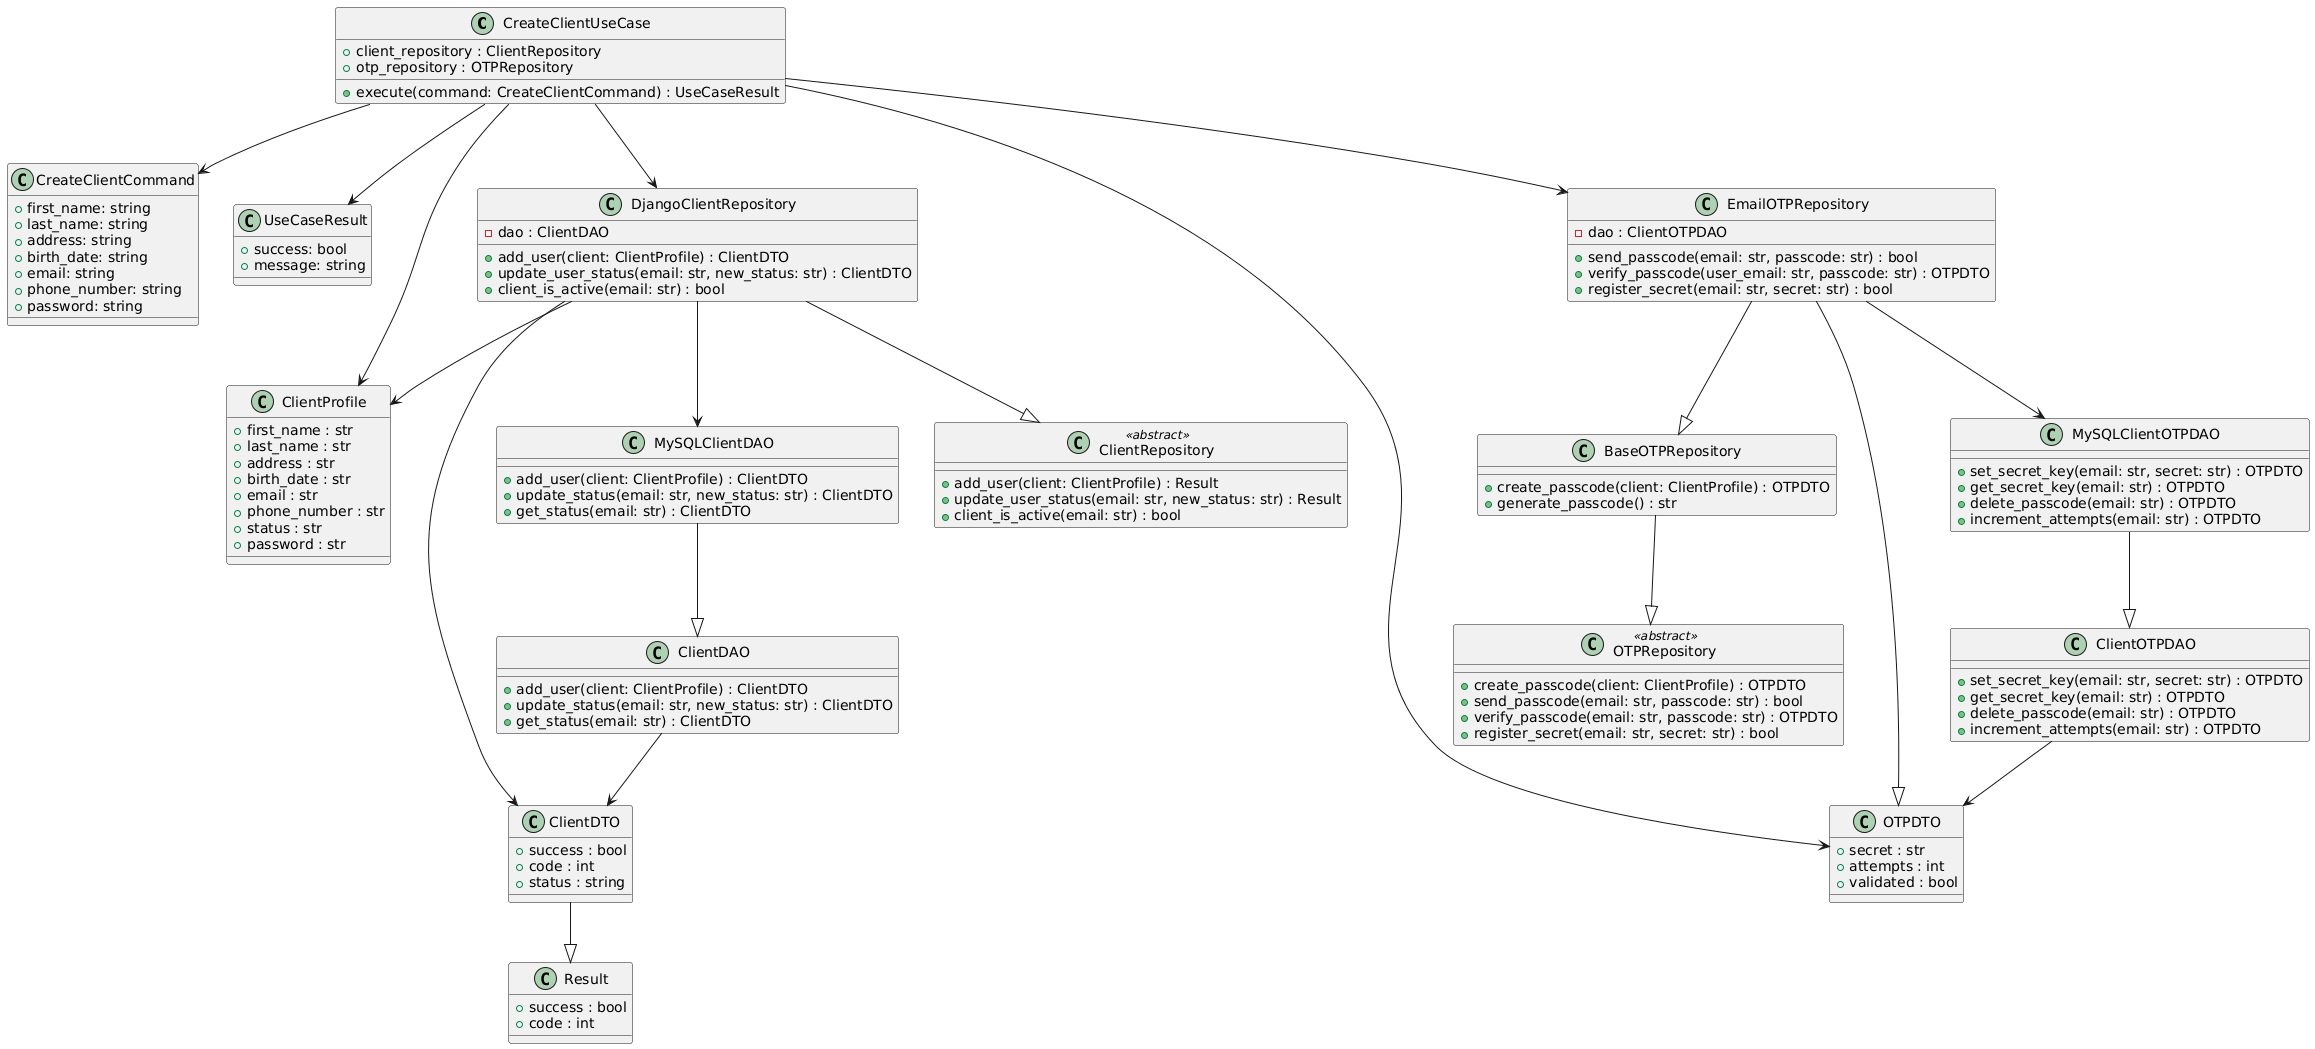

The diagram above was rendered by PlantUML. Its source (embedded in the PNG):
@startuml
class CreateClientUseCase{
        + client_repository : ClientRepository
        + otp_repository : OTPRepository
        + execute(command: CreateClientCommand) : UseCaseResult
    }

    class CreateClientCommand{
        + first_name: string
        + last_name: string
        + address: string
        + birth_date: string
        + email: string
        + phone_number: string
        + password: string
    }

    class UseCaseResult{
       + success: bool
       + message: string
    }

    class ClientRepository <<abstract>> {
        + add_user(client: ClientProfile) : Result
        + update_user_status(email: str, new_status: str) : Result
        + client_is_active(email: str) : bool
    }

    class Result{
        + success : bool
        + code : int
    }

    class ClientDTO{
        + success : bool
        + code : int
        + status : string
    }

    class OTPDTO {
        +secret : str
        +attempts : int
        +validated : bool
    }

    class ClientProfile {
        +first_name : str
        +last_name : str
        +address : str
        +birth_date : str
        +email : str
        +phone_number : str
        +status : str
        +password : str
    }

    class OTPRepository <<abstract>> {
        + create_passcode(client: ClientProfile) : OTPDTO
        + send_passcode(email: str, passcode: str) : bool
        + verify_passcode(email: str, passcode: str) : OTPDTO
        + register_secret(email: str, secret: str) : bool
    }

    class DjangoClientRepository {
        -dao : ClientDAO
        +add_user(client: ClientProfile) : ClientDTO
        +update_user_status(email: str, new_status: str) : ClientDTO
        +client_is_active(email: str) : bool
    }

    class MySQLClientOTPDAO {
        +set_secret_key(email: str, secret: str) : OTPDTO
        +get_secret_key(email: str) : OTPDTO
        +delete_passcode(email: str) : OTPDTO
        +increment_attempts(email: str) : OTPDTO
    }

    class ClientOTPDAO {
        +set_secret_key(email: str, secret: str) : OTPDTO
        +get_secret_key(email: str) : OTPDTO
        +delete_passcode(email: str) : OTPDTO
        +increment_attempts(email: str) : OTPDTO
    }

    class EmailOTPRepository {
        -dao : ClientOTPDAO
        +send_passcode(email: str, passcode: str) : bool
        +verify_passcode(user_email: str, passcode: str) : OTPDTO
        +register_secret(email: str, secret: str) : bool
    }

    class BaseOTPRepository {
        +create_passcode(client: ClientProfile) : OTPDTO
        +generate_passcode() : str
    }

    class MySQLClientDAO {
        +add_user(client: ClientProfile) : ClientDTO
        +update_status(email: str, new_status: str) : ClientDTO
        +get_status(email: str) : ClientDTO
    }


    class ClientDAO{
        +add_user(client: ClientProfile) : ClientDTO
        +update_status(email: str, new_status: str) : ClientDTO
        +get_status(email: str) : ClientDTO
    }

MySQLClientOTPDAO --|> ClientOTPDAO
EmailOTPRepository --|> BaseOTPRepository
EmailOTPRepository --|> OTPDTO
EmailOTPRepository --> MySQLClientOTPDAO
BaseOTPRepository --|> OTPRepository
DjangoClientRepository --|> ClientRepository
DjangoClientRepository --> ClientDTO
DjangoClientRepository --> ClientProfile
ClientDAO--> ClientDTO
ClientDTO --|> Result
DjangoClientRepository --> MySQLClientDAO
MySQLClientDAO --|> ClientDAO
CreateClientUseCase --> DjangoClientRepository
CreateClientUseCase --> EmailOTPRepository
CreateClientUseCase --> OTPDTO
CreateClientUseCase --> ClientProfile
CreateClientUseCase --> CreateClientCommand
CreateClientUseCase --> UseCaseResult
ClientOTPDAO --> OTPDTO
@enduml